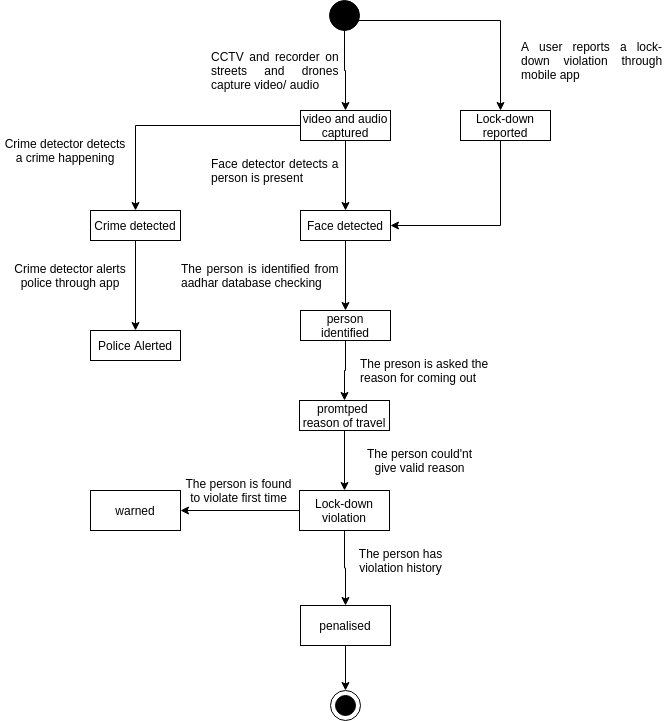

The diagram above was exported from draw.io. Its source (the exported page's mxGraphModel, read from the mxfile embedded in the PNG):
<mxGraphModel dx="419" dy="1881" grid="1" gridSize="10" guides="1" tooltips="1" connect="1" arrows="1" fold="1" page="1" pageScale="1" pageWidth="827" pageHeight="1169" math="0" shadow="0">
  <root>
    <mxCell id="0" />
    <mxCell id="1" parent="0" />
    <mxCell id="ae4mr0iUttzQ1R-tG_7f-20" style="edgeStyle=orthogonalEdgeStyle;rounded=0;orthogonalLoop=1;jettySize=auto;html=1;entryX=0.5;entryY=0;entryDx=0;entryDy=0;" edge="1" parent="1" source="ae4mr0iUttzQ1R-tG_7f-1" target="ae4mr0iUttzQ1R-tG_7f-6">
      <mxGeometry relative="1" as="geometry" />
    </mxCell>
    <mxCell id="ae4mr0iUttzQ1R-tG_7f-42" style="edgeStyle=orthogonalEdgeStyle;rounded=0;orthogonalLoop=1;jettySize=auto;html=1;" edge="1" parent="1" source="ae4mr0iUttzQ1R-tG_7f-1" target="ae4mr0iUttzQ1R-tG_7f-8">
      <mxGeometry relative="1" as="geometry" />
    </mxCell>
    <mxCell id="ae4mr0iUttzQ1R-tG_7f-1" value="video and audio captured" style="rounded=0;whiteSpace=wrap;html=1;" vertex="1" parent="1">
      <mxGeometry x="350" y="90" width="90" height="30" as="geometry" />
    </mxCell>
    <mxCell id="ae4mr0iUttzQ1R-tG_7f-18" style="edgeStyle=orthogonalEdgeStyle;rounded=0;orthogonalLoop=1;jettySize=auto;html=1;" edge="1" parent="1" source="ae4mr0iUttzQ1R-tG_7f-4" target="ae4mr0iUttzQ1R-tG_7f-1">
      <mxGeometry relative="1" as="geometry" />
    </mxCell>
    <mxCell id="ae4mr0iUttzQ1R-tG_7f-50" style="edgeStyle=orthogonalEdgeStyle;rounded=0;orthogonalLoop=1;jettySize=auto;html=1;" edge="1" parent="1" source="ae4mr0iUttzQ1R-tG_7f-4" target="ae4mr0iUttzQ1R-tG_7f-49">
      <mxGeometry relative="1" as="geometry">
        <Array as="points">
          <mxPoint x="550" />
        </Array>
      </mxGeometry>
    </mxCell>
    <mxCell id="ae4mr0iUttzQ1R-tG_7f-4" value="" style="ellipse;whiteSpace=wrap;html=1;aspect=fixed;fillColor=#000000;" vertex="1" parent="1">
      <mxGeometry x="379" y="-20" width="30" height="30" as="geometry" />
    </mxCell>
    <mxCell id="ae4mr0iUttzQ1R-tG_7f-23" style="edgeStyle=orthogonalEdgeStyle;rounded=0;orthogonalLoop=1;jettySize=auto;html=1;entryX=0.5;entryY=0;entryDx=0;entryDy=0;" edge="1" parent="1" source="ae4mr0iUttzQ1R-tG_7f-6" target="ae4mr0iUttzQ1R-tG_7f-11">
      <mxGeometry relative="1" as="geometry" />
    </mxCell>
    <mxCell id="ae4mr0iUttzQ1R-tG_7f-6" value="Face detected" style="rounded=0;whiteSpace=wrap;html=1;fillColor=#ffffff;" vertex="1" parent="1">
      <mxGeometry x="350" y="190" width="90" height="30" as="geometry" />
    </mxCell>
    <mxCell id="ae4mr0iUttzQ1R-tG_7f-44" style="edgeStyle=orthogonalEdgeStyle;rounded=0;orthogonalLoop=1;jettySize=auto;html=1;" edge="1" parent="1" source="ae4mr0iUttzQ1R-tG_7f-8" target="ae4mr0iUttzQ1R-tG_7f-9">
      <mxGeometry relative="1" as="geometry" />
    </mxCell>
    <mxCell id="ae4mr0iUttzQ1R-tG_7f-8" value="Crime detected" style="rounded=0;whiteSpace=wrap;html=1;fillColor=#ffffff;" vertex="1" parent="1">
      <mxGeometry x="140" y="190" width="90" height="30" as="geometry" />
    </mxCell>
    <mxCell id="ae4mr0iUttzQ1R-tG_7f-9" value="Police Alerted" style="rounded=0;whiteSpace=wrap;html=1;fillColor=#ffffff;" vertex="1" parent="1">
      <mxGeometry x="140" y="310" width="90" height="30" as="geometry" />
    </mxCell>
    <mxCell id="ae4mr0iUttzQ1R-tG_7f-41" style="edgeStyle=orthogonalEdgeStyle;rounded=0;orthogonalLoop=1;jettySize=auto;html=1;entryX=0.5;entryY=0;entryDx=0;entryDy=0;" edge="1" parent="1" source="ae4mr0iUttzQ1R-tG_7f-10" target="ae4mr0iUttzQ1R-tG_7f-17">
      <mxGeometry relative="1" as="geometry" />
    </mxCell>
    <mxCell id="ae4mr0iUttzQ1R-tG_7f-10" value="penalised" style="rounded=0;whiteSpace=wrap;html=1;" vertex="1" parent="1">
      <mxGeometry x="350" y="585" width="90" height="40" as="geometry" />
    </mxCell>
    <mxCell id="ae4mr0iUttzQ1R-tG_7f-27" style="edgeStyle=orthogonalEdgeStyle;rounded=0;orthogonalLoop=1;jettySize=auto;html=1;" edge="1" parent="1" source="ae4mr0iUttzQ1R-tG_7f-11" target="ae4mr0iUttzQ1R-tG_7f-26">
      <mxGeometry relative="1" as="geometry" />
    </mxCell>
    <mxCell id="ae4mr0iUttzQ1R-tG_7f-11" value="person identified" style="rounded=0;whiteSpace=wrap;html=1;fillColor=#ffffff;" vertex="1" parent="1">
      <mxGeometry x="350" y="290" width="90" height="30" as="geometry" />
    </mxCell>
    <mxCell id="ae4mr0iUttzQ1R-tG_7f-14" value="" style="ellipse;whiteSpace=wrap;html=1;aspect=fixed;fillColor=#000000;" vertex="1" parent="1">
      <mxGeometry x="385" y="675" width="20" height="20" as="geometry" />
    </mxCell>
    <mxCell id="ae4mr0iUttzQ1R-tG_7f-17" value="" style="ellipse;whiteSpace=wrap;html=1;aspect=fixed;fillColor=none;" vertex="1" parent="1">
      <mxGeometry x="380" y="670" width="30" height="30" as="geometry" />
    </mxCell>
    <mxCell id="ae4mr0iUttzQ1R-tG_7f-19" value="&lt;div style=&quot;text-align: justify&quot;&gt;&lt;span&gt;CCTV and recorder on streets and drones capture video/ audio&lt;/span&gt;&lt;/div&gt;" style="text;html=1;strokeColor=none;fillColor=none;align=center;verticalAlign=middle;whiteSpace=wrap;rounded=0;" vertex="1" parent="1">
      <mxGeometry x="260" y="30" width="130" height="40" as="geometry" />
    </mxCell>
    <mxCell id="ae4mr0iUttzQ1R-tG_7f-21" value="&lt;div style=&quot;text-align: justify&quot;&gt;&lt;span&gt;Face detector detects a person is present&lt;/span&gt;&lt;/div&gt;" style="text;html=1;strokeColor=none;fillColor=none;align=center;verticalAlign=middle;whiteSpace=wrap;rounded=0;" vertex="1" parent="1">
      <mxGeometry x="260" y="140" width="130" height="20" as="geometry" />
    </mxCell>
    <mxCell id="ae4mr0iUttzQ1R-tG_7f-25" value="&lt;div style=&quot;text-align: justify&quot;&gt;&lt;span&gt;The person is identified from aadhar database checking&lt;/span&gt;&lt;/div&gt;" style="text;html=1;strokeColor=none;fillColor=none;align=center;verticalAlign=middle;whiteSpace=wrap;rounded=0;" vertex="1" parent="1">
      <mxGeometry x="230" y="245" width="160" height="20" as="geometry" />
    </mxCell>
    <mxCell id="ae4mr0iUttzQ1R-tG_7f-32" style="edgeStyle=orthogonalEdgeStyle;rounded=0;orthogonalLoop=1;jettySize=auto;html=1;entryX=0.5;entryY=0;entryDx=0;entryDy=0;" edge="1" parent="1" source="ae4mr0iUttzQ1R-tG_7f-26" target="ae4mr0iUttzQ1R-tG_7f-31">
      <mxGeometry relative="1" as="geometry" />
    </mxCell>
    <mxCell id="ae4mr0iUttzQ1R-tG_7f-26" value="promtped&amp;nbsp; reason of travel" style="rounded=0;whiteSpace=wrap;html=1;fillColor=#ffffff;" vertex="1" parent="1">
      <mxGeometry x="349" y="380" width="90" height="30" as="geometry" />
    </mxCell>
    <mxCell id="ae4mr0iUttzQ1R-tG_7f-28" value="&lt;div style=&quot;text-align: justify&quot;&gt;&lt;span&gt;The preson is asked the reason for coming out&lt;/span&gt;&lt;/div&gt;" style="text;html=1;strokeColor=none;fillColor=none;align=center;verticalAlign=middle;whiteSpace=wrap;rounded=0;" vertex="1" parent="1">
      <mxGeometry x="409" y="340" width="131" height="20" as="geometry" />
    </mxCell>
    <mxCell id="ae4mr0iUttzQ1R-tG_7f-34" style="edgeStyle=orthogonalEdgeStyle;rounded=0;orthogonalLoop=1;jettySize=auto;html=1;" edge="1" parent="1" source="ae4mr0iUttzQ1R-tG_7f-31">
      <mxGeometry relative="1" as="geometry">
        <mxPoint x="395" y="585" as="targetPoint" />
      </mxGeometry>
    </mxCell>
    <mxCell id="ae4mr0iUttzQ1R-tG_7f-38" style="edgeStyle=orthogonalEdgeStyle;rounded=0;orthogonalLoop=1;jettySize=auto;html=1;entryX=1;entryY=0.5;entryDx=0;entryDy=0;" edge="1" parent="1" source="ae4mr0iUttzQ1R-tG_7f-31" target="ae4mr0iUttzQ1R-tG_7f-37">
      <mxGeometry relative="1" as="geometry">
        <mxPoint x="250" y="490" as="targetPoint" />
      </mxGeometry>
    </mxCell>
    <mxCell id="ae4mr0iUttzQ1R-tG_7f-31" value="Lock-down violation" style="rounded=0;whiteSpace=wrap;html=1;" vertex="1" parent="1">
      <mxGeometry x="349" y="470" width="90" height="40" as="geometry" />
    </mxCell>
    <mxCell id="ae4mr0iUttzQ1R-tG_7f-33" value="The person could'nt give valid reason" style="text;html=1;strokeColor=none;fillColor=none;align=center;verticalAlign=middle;whiteSpace=wrap;rounded=0;" vertex="1" parent="1">
      <mxGeometry x="409" y="430" width="121" height="20" as="geometry" />
    </mxCell>
    <mxCell id="ae4mr0iUttzQ1R-tG_7f-35" value="The person is found to violate first time" style="text;html=1;strokeColor=none;fillColor=none;align=center;verticalAlign=middle;whiteSpace=wrap;rounded=0;" vertex="1" parent="1">
      <mxGeometry x="228" y="460" width="121" height="20" as="geometry" />
    </mxCell>
    <mxCell id="ae4mr0iUttzQ1R-tG_7f-37" value="warned" style="rounded=0;whiteSpace=wrap;html=1;" vertex="1" parent="1">
      <mxGeometry x="140" y="470" width="90" height="40" as="geometry" />
    </mxCell>
    <mxCell id="ae4mr0iUttzQ1R-tG_7f-39" value="The person has violation history" style="text;html=1;strokeColor=none;fillColor=none;align=center;verticalAlign=middle;whiteSpace=wrap;rounded=0;" vertex="1" parent="1">
      <mxGeometry x="390" y="530" width="121" height="20" as="geometry" />
    </mxCell>
    <mxCell id="ae4mr0iUttzQ1R-tG_7f-43" value="Crime detector detects a crime happening" style="text;html=1;strokeColor=none;fillColor=none;align=center;verticalAlign=middle;whiteSpace=wrap;rounded=0;" vertex="1" parent="1">
      <mxGeometry x="50" y="120" width="130" height="20" as="geometry" />
    </mxCell>
    <mxCell id="ae4mr0iUttzQ1R-tG_7f-45" value="Crime detector alerts police through app" style="text;html=1;strokeColor=none;fillColor=none;align=center;verticalAlign=middle;whiteSpace=wrap;rounded=0;" vertex="1" parent="1">
      <mxGeometry x="60" y="245" width="120" height="20" as="geometry" />
    </mxCell>
    <mxCell id="ae4mr0iUttzQ1R-tG_7f-48" value="&lt;div style=&quot;text-align: justify&quot;&gt;&lt;span&gt;A user reports a lock-down&amp;nbsp;violation&amp;nbsp;through mobile app&lt;/span&gt;&lt;/div&gt;" style="text;html=1;strokeColor=none;fillColor=none;align=center;verticalAlign=middle;whiteSpace=wrap;rounded=0;" vertex="1" parent="1">
      <mxGeometry x="570" y="30" width="144" height="20" as="geometry" />
    </mxCell>
    <mxCell id="ae4mr0iUttzQ1R-tG_7f-52" style="edgeStyle=orthogonalEdgeStyle;rounded=0;orthogonalLoop=1;jettySize=auto;html=1;entryX=1;entryY=0.5;entryDx=0;entryDy=0;" edge="1" parent="1" source="ae4mr0iUttzQ1R-tG_7f-49" target="ae4mr0iUttzQ1R-tG_7f-6">
      <mxGeometry relative="1" as="geometry">
        <Array as="points">
          <mxPoint x="550" y="205" />
        </Array>
      </mxGeometry>
    </mxCell>
    <mxCell id="ae4mr0iUttzQ1R-tG_7f-49" value="Lock-down reported" style="rounded=0;whiteSpace=wrap;html=1;" vertex="1" parent="1">
      <mxGeometry x="510" y="90" width="90" height="30" as="geometry" />
    </mxCell>
  </root>
</mxGraphModel>